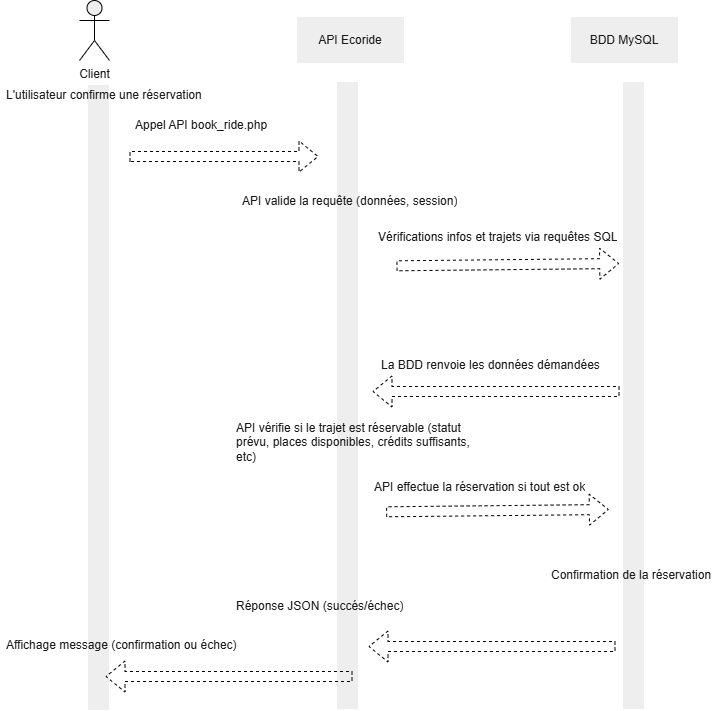

The diagram above was exported from draw.io. Its source (the exported page's mxGraphModel, read from the mxfile embedded in the PNG):
<mxGraphModel dx="1426" dy="841" grid="0" gridSize="10" guides="1" tooltips="1" connect="1" arrows="1" fold="1" page="1" pageScale="1" pageWidth="827" pageHeight="1169" background="#FFFFFF" math="0" shadow="0">
  <root>
    <mxCell id="0" />
    <mxCell id="1" parent="0" />
    <mxCell id="UYAotJkRPYurz4UHjjQ6-22" value="Client" style="shape=umlActor;verticalLabelPosition=bottom;verticalAlign=top;html=1;outlineConnect=0;strokeColor=#000000;fontColor=#1A1A1A;fillColor=#EEEEEE;" vertex="1" parent="1">
      <mxGeometry x="113" y="85" width="30" height="60" as="geometry" />
    </mxCell>
    <mxCell id="UYAotJkRPYurz4UHjjQ6-25" value="API Ecoride" style="whiteSpace=wrap;html=1;align=center;strokeColor=#FFFFFF;fontColor=#1A1A1A;fillColor=#EEEEEE;" vertex="1" parent="1">
      <mxGeometry x="330" y="101" width="108" height="47" as="geometry" />
    </mxCell>
    <mxCell id="UYAotJkRPYurz4UHjjQ6-26" value="BDD MySQL" style="whiteSpace=wrap;html=1;align=center;strokeColor=#FFFFFF;fontColor=#1A1A1A;fillColor=#EEEEEE;" vertex="1" parent="1">
      <mxGeometry x="604" y="101" width="108" height="47" as="geometry" />
    </mxCell>
    <mxCell id="UYAotJkRPYurz4UHjjQ6-31" value="" style="rounded=0;whiteSpace=wrap;html=1;strokeColor=#FFFFFF;fontColor=#1A1A1A;fillColor=#EEEEEE;" vertex="1" parent="1">
      <mxGeometry x="121" y="169" width="22" height="626" as="geometry" />
    </mxCell>
    <mxCell id="UYAotJkRPYurz4UHjjQ6-32" value="" style="rounded=0;whiteSpace=wrap;html=1;strokeColor=#FFFFFF;fontColor=#1A1A1A;fillColor=#EEEEEE;" vertex="1" parent="1">
      <mxGeometry x="370" y="166" width="22" height="628" as="geometry" />
    </mxCell>
    <mxCell id="UYAotJkRPYurz4UHjjQ6-33" value="" style="rounded=0;whiteSpace=wrap;html=1;strokeColor=#FFFFFF;fontColor=#1A1A1A;fillColor=#EEEEEE;" vertex="1" parent="1">
      <mxGeometry x="656" y="166" width="22" height="628" as="geometry" />
    </mxCell>
    <mxCell id="UYAotJkRPYurz4UHjjQ6-34" value="" style="shape=flexArrow;endArrow=classic;html=1;rounded=0;strokeColor=#000000;fontColor=#FFFFFF;dashed=1;" edge="1" parent="1">
      <mxGeometry width="50" height="50" relative="1" as="geometry">
        <mxPoint x="163" y="241" as="sourcePoint" />
        <mxPoint x="352" y="241" as="targetPoint" />
      </mxGeometry>
    </mxCell>
    <mxCell id="UYAotJkRPYurz4UHjjQ6-35" value="Appel API book_ride.php" style="text;strokeColor=none;fillColor=none;spacingLeft=4;spacingRight=4;overflow=hidden;rotatable=0;points=[[0,0.5],[1,0.5]];portConstraint=eastwest;fontSize=12;whiteSpace=wrap;html=1;fontColor=#1A1A1A;" vertex="1" parent="1">
      <mxGeometry x="163" y="196" width="174" height="30" as="geometry" />
    </mxCell>
    <mxCell id="UYAotJkRPYurz4UHjjQ6-36" value="L'utilisateur confirme une réservation" style="text;strokeColor=none;fillColor=none;spacingLeft=4;spacingRight=4;overflow=hidden;rotatable=0;points=[[0,0.5],[1,0.5]];portConstraint=eastwest;fontSize=12;whiteSpace=wrap;html=1;fontColor=#1A1A1A;" vertex="1" parent="1">
      <mxGeometry x="34" y="166" width="211" height="30" as="geometry" />
    </mxCell>
    <mxCell id="UYAotJkRPYurz4UHjjQ6-38" value="" style="shape=flexArrow;endArrow=classic;html=1;rounded=0;strokeColor=#000000;fontColor=#FFFFFF;dashed=1;exitX=0.568;exitY=1.11;exitDx=0;exitDy=0;exitPerimeter=0;" edge="1" parent="1">
      <mxGeometry width="50" height="50" relative="1" as="geometry">
        <mxPoint x="429.99999999999994" y="350.30000000000007" as="sourcePoint" />
        <mxPoint x="652.68" y="348" as="targetPoint" />
      </mxGeometry>
    </mxCell>
    <mxCell id="UYAotJkRPYurz4UHjjQ6-39" value="API valide la requête (données, session)" style="text;strokeColor=none;fillColor=none;spacingLeft=4;spacingRight=4;overflow=hidden;rotatable=0;points=[[0,0.5],[1,0.5]];portConstraint=eastwest;fontSize=12;whiteSpace=wrap;html=1;fontColor=#1A1A1A;" vertex="1" parent="1">
      <mxGeometry x="270" y="272" width="240" height="30" as="geometry" />
    </mxCell>
    <mxCell id="UYAotJkRPYurz4UHjjQ6-40" value="Vérifications infos et trajets via requêtes SQL" style="text;strokeColor=none;fillColor=none;spacingLeft=4;spacingRight=4;overflow=hidden;rotatable=0;points=[[0,0.5],[1,0.5]];portConstraint=eastwest;fontSize=12;whiteSpace=wrap;html=1;fontColor=#1A1A1A;" vertex="1" parent="1">
      <mxGeometry x="406" y="308" width="254" height="30" as="geometry" />
    </mxCell>
    <mxCell id="UYAotJkRPYurz4UHjjQ6-41" value="La BDD renvoie les données démandées" style="text;strokeColor=none;fillColor=none;spacingLeft=4;spacingRight=4;overflow=hidden;rotatable=0;points=[[0,0.5],[1,0.5]];portConstraint=eastwest;fontSize=12;whiteSpace=wrap;html=1;fontColor=#1A1A1A;" vertex="1" parent="1">
      <mxGeometry x="409" y="436" width="254" height="30" as="geometry" />
    </mxCell>
    <mxCell id="UYAotJkRPYurz4UHjjQ6-42" value="" style="shape=flexArrow;endArrow=classic;html=1;rounded=0;strokeColor=#000000;fontColor=#FFFFFF;dashed=1;" edge="1" parent="1">
      <mxGeometry width="50" height="50" relative="1" as="geometry">
        <mxPoint x="653" y="476" as="sourcePoint" />
        <mxPoint x="406" y="476" as="targetPoint" />
      </mxGeometry>
    </mxCell>
    <mxCell id="UYAotJkRPYurz4UHjjQ6-43" value="API vérifie si le trajet est réservable (statut prévu, places disponibles, crédits suffisants, etc)" style="text;strokeColor=none;fillColor=none;spacingLeft=4;spacingRight=4;overflow=hidden;rotatable=0;points=[[0,0.5],[1,0.5]];portConstraint=eastwest;fontSize=12;whiteSpace=wrap;html=1;fontColor=#1A1A1A;" vertex="1" parent="1">
      <mxGeometry x="264" y="499" width="258" height="56" as="geometry" />
    </mxCell>
    <mxCell id="UYAotJkRPYurz4UHjjQ6-44" value="" style="shape=flexArrow;endArrow=classic;html=1;rounded=0;strokeColor=#000000;fontColor=#FFFFFF;dashed=1;exitX=0.568;exitY=1.11;exitDx=0;exitDy=0;exitPerimeter=0;" edge="1" parent="1">
      <mxGeometry width="50" height="50" relative="1" as="geometry">
        <mxPoint x="419.65999999999997" y="596.3000000000001" as="sourcePoint" />
        <mxPoint x="642.3399999999999" y="594" as="targetPoint" />
      </mxGeometry>
    </mxCell>
    <mxCell id="UYAotJkRPYurz4UHjjQ6-45" value="API effectue la réservation si tout est ok" style="text;strokeColor=none;fillColor=none;spacingLeft=4;spacingRight=4;overflow=hidden;rotatable=0;points=[[0,0.5],[1,0.5]];portConstraint=eastwest;fontSize=12;whiteSpace=wrap;html=1;fontColor=#1A1A1A;" vertex="1" parent="1">
      <mxGeometry x="402" y="558" width="258" height="31" as="geometry" />
    </mxCell>
    <mxCell id="UYAotJkRPYurz4UHjjQ6-46" value="Confirmation de la réservation" style="text;strokeColor=none;fillColor=none;spacingLeft=4;spacingRight=4;overflow=hidden;rotatable=0;points=[[0,0.5],[1,0.5]];portConstraint=eastwest;fontSize=12;whiteSpace=wrap;html=1;fontColor=#1A1A1A;" vertex="1" parent="1">
      <mxGeometry x="578.5" y="646" width="177" height="31" as="geometry" />
    </mxCell>
    <mxCell id="UYAotJkRPYurz4UHjjQ6-47" value="" style="shape=flexArrow;endArrow=classic;html=1;rounded=0;strokeColor=#000000;fontColor=#FFFFFF;dashed=1;" edge="1" parent="1">
      <mxGeometry width="50" height="50" relative="1" as="geometry">
        <mxPoint x="649" y="731" as="sourcePoint" />
        <mxPoint x="402" y="731" as="targetPoint" />
      </mxGeometry>
    </mxCell>
    <mxCell id="UYAotJkRPYurz4UHjjQ6-48" value="Réponse JSON (succés/échec)" style="text;strokeColor=none;fillColor=none;spacingLeft=4;spacingRight=4;overflow=hidden;rotatable=0;points=[[0,0.5],[1,0.5]];portConstraint=eastwest;fontSize=12;whiteSpace=wrap;html=1;fontColor=#1A1A1A;" vertex="1" parent="1">
      <mxGeometry x="264" y="677" width="258" height="31" as="geometry" />
    </mxCell>
    <mxCell id="UYAotJkRPYurz4UHjjQ6-49" value="" style="shape=flexArrow;endArrow=classic;html=1;rounded=0;strokeColor=#000000;fontColor=#FFFFFF;dashed=1;" edge="1" parent="1">
      <mxGeometry width="50" height="50" relative="1" as="geometry">
        <mxPoint x="386" y="761" as="sourcePoint" />
        <mxPoint x="139" y="761" as="targetPoint" />
      </mxGeometry>
    </mxCell>
    <mxCell id="UYAotJkRPYurz4UHjjQ6-50" value="Affichage message (confirmation ou échec)" style="text;strokeColor=none;fillColor=none;spacingLeft=4;spacingRight=4;overflow=hidden;rotatable=0;points=[[0,0.5],[1,0.5]];portConstraint=eastwest;fontSize=12;whiteSpace=wrap;html=1;fontColor=#1A1A1A;" vertex="1" parent="1">
      <mxGeometry x="34" y="716" width="258" height="31" as="geometry" />
    </mxCell>
  </root>
</mxGraphModel>